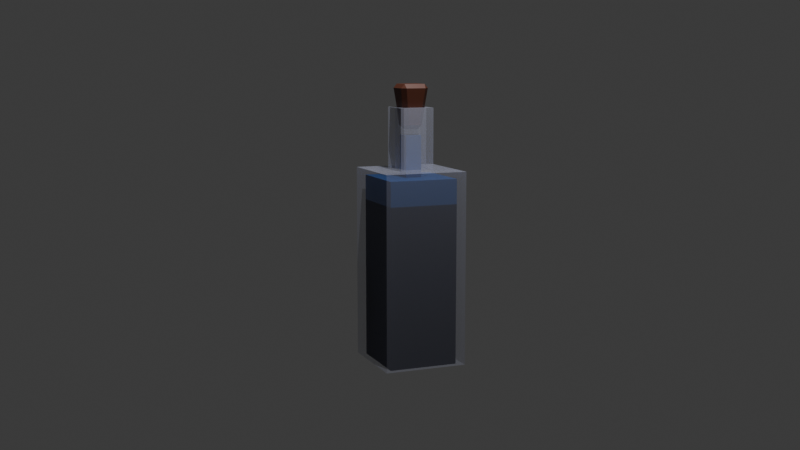 # Source: potion2.blend  (saved by Blender 4.2.66; exported with 4.5.12 LTS)
import bpy
from mathutils import Matrix  # noqa: F401  (used for matrix-valued properties, if any)

bpy.ops.wm.read_factory_settings(use_empty=True)
scene = bpy.context.scene
scene.name = 'Scene'

# ---- collections
col_collection = bpy.data.collections.new('Collection'); scene.collection.children.link(col_collection)

# ---- materials (node trees are filled in below, after node groups)
mat_glass = bpy.data.materials.new('glass')
mat_glass.surface_render_method = 'BLENDED'
mat_glass.blend_method = 'BLEND'
mat_glass.alpha_threshold = 0.0
mat_glass.thickness_mode = 'SLAB'
mat_glass.roughness = 0.5
mat_glass.line_color = (0.0, 0.0, 0.0, 1.0)
mat_material = bpy.data.materials.new('Material')
mat_material_001 = bpy.data.materials.new('Material.001')
mat_material_001.alpha_threshold = 0.0
mat_material_001.use_transparent_shadow = False
mat_material_001.roughness = 0.5
mat_material_001.line_color = (0.0, 0.0, 0.0, 1.0)

# ---- material node trees
mat_glass.use_nodes = True; mat_glass.node_tree.nodes.clear()
_N = mat_glass.node_tree.nodes; _L = mat_glass.node_tree.links
n0 = _N.new('ShaderNodeOutputMaterial'); n0.name = 'Material Output'; n0.location = (300, 300)
n1 = _N.new('ShaderNodeBsdfPrincipled'); n1.name = 'Principled BSDF'; n1.location = (10, 300)
n1.inputs[0].default_value = (0.6208, 0.6415, 0.8002, 1.0)
n1.inputs[3].default_value = 1.45
n1.inputs[4].default_value = 0.2385
_L.new(n1.outputs[0], n0.inputs[0])
n0.is_active_output = True
mat_material.use_nodes = True; mat_material.node_tree.nodes.clear()
_N = mat_material.node_tree.nodes; _L = mat_material.node_tree.links
n0 = _N.new('ShaderNodeBsdfPrincipled'); n0.name = 'Principled BSDF'; n0.location = (10, 300)
n0.inputs[0].default_value = (0.09084, 0.0254, 0.01233, 1.0)
n1 = _N.new('ShaderNodeOutputMaterial'); n1.name = 'Material Output'; n1.location = (300, 300)
_L.new(n0.outputs[0], n1.inputs[0])
n1.is_active_output = True
mat_material_001.use_nodes = True; mat_material_001.node_tree.nodes.clear()
_N = mat_material_001.node_tree.nodes; _L = mat_material_001.node_tree.links
n0 = _N.new('ShaderNodeOutputMaterial'); n0.name = 'Material Output'; n0.location = (300, 300)
n1 = _N.new('ShaderNodeBsdfPrincipled'); n1.name = 'Principled BSDF'; n1.location = (10, 300)
n1.inputs[0].default_value = (0.01542, 0.07954, 0.2709, 1.0)
n1.inputs[3].default_value = 1.45
_L.new(n1.outputs[0], n0.inputs[0])
n0.is_active_output = True

# ---- world
world_world = bpy.data.worlds.new('World'); scene.world = world_world
world_world.use_nodes = True; world_world.node_tree.nodes.clear()
_N = world_world.node_tree.nodes; _L = world_world.node_tree.links
n0 = _N.new('ShaderNodeOutputWorld'); n0.name = 'World Output'; n0.location = (300, 300)
n1 = _N.new('ShaderNodeBackground'); n1.name = 'Background'; n1.location = (10, 300)
n1.inputs[0].default_value = (0.05088, 0.05088, 0.05088, 1.0)
_L.new(n1.outputs[0], n0.inputs[0])
n0.is_active_output = True
world_world.color = (0.05088, 0.05088, 0.05088)
world_world.sun_shadow_jitter_overblur = 0.0

# ---- cameras
cam_camera = bpy.data.cameras.new('Camera')
cam_camera.clip_end = 100.0
cam_camera.ortho_scale = 7.314

# ---- lights
light_spot = bpy.data.lights.new('Spot', 'SPOT')
light_spot.energy = 5000.0

# ---- meshes
me_cube = bpy.data.meshes.new('Cube')
me_cube.from_pydata([(1.0, 1.0, 4.664), (1.0, 1.0, 0.01971), (1.0, -1.0, 4.664), (1.0, -1.0, 0.01971), (-1.0, 1.0, 4.664), (-1.0, 1.0, 0.01971), (-1.0, -1.0, 4.664), (-1.0, -1.0, 0.01971), (1.0, -1.0, 4.664), (-1.0, -1.0, 4.664), (1.0, 1.0, 4.664), (-1.0, 1.0, 4.664), (-1.0, 1.0, 0.01971), (-1.0, -1.0, 0.01971), (1.0, 1.0, 0.01971), (1.0, 1.0, 4.664), (-1.0, -1.0, 4.664), (1.0, -1.0, 4.664), (1.0, -1.0, 0.01971), (-1.0, 1.0, 4.664), (0.4112, -0.4112, 4.664), (-0.4112, -0.4112, 4.664), (0.4112, 0.4112, 4.664), (-0.4112, 0.4112, 4.664), (1.0, -1.0, 4.664), (-1.0, -1.0, 4.664), (1.0, 1.0, 4.664), (-1.0, 1.0, 4.664), (0.2811, -0.2811, 6.136), (-0.2811, -0.2811, 6.136), (0.2811, 0.2811, 6.136), (-0.2811, 0.2811, 6.136), (0.4112, -0.4112, 6.136), (-0.4112, -0.4112, 6.136), (0.4112, 0.4112, 6.136), (-0.4112, 0.4112, 6.136), (0.2811, -0.2811, 6.136), (-0.2811, -0.2811, 6.136), (0.2811, 0.2811, 6.136), (-0.2811, 0.2811, 6.136), (0.2811, -0.2811, 4.66), (-0.2811, -0.2811, 4.66), (0.2811, 0.2811, 4.66), (-0.2811, 0.2811, 4.66), (0.2811, -0.2811, 4.66), (-0.2811, -0.2811, 4.66), (0.2811, 0.2811, 4.66), (-0.2811, 0.2811, 4.66), (0.2811, -0.2811, 4.66), (-0.2811, -0.2811, 4.66), (0.2811, 0.2811, 4.66), (-0.2811, 0.2811, 4.66)], [], [(4, 11, 9, 6), (3, 7, 6, 2), (7, 5, 4, 6), (5, 7, 3, 1), (1, 3, 2, 0), (5, 1, 0, 4), (10, 8, 9, 11), (2, 8, 10, 0), (0, 10, 11, 4), (6, 9, 8, 2), (19, 16, 25, 27), (18, 17, 16, 13), (13, 16, 19, 12), (12, 14, 18, 13), (14, 15, 17, 18), (12, 19, 15, 14), (22, 23, 35, 34), (17, 15, 26, 24), (15, 19, 27, 26), (16, 17, 24, 25), (20, 21, 25, 24), (22, 20, 24, 26), (21, 23, 27, 25), (23, 22, 26, 27), (31, 29, 37, 39), (20, 22, 34, 32), (23, 21, 33, 35), (21, 20, 32, 33), (28, 29, 33, 32), (30, 28, 32, 34), (29, 31, 35, 33), (31, 30, 34, 35), (39, 37, 41, 43), (29, 28, 36, 37), (30, 31, 39, 38), (28, 30, 38, 36), (43, 41, 45, 47), (37, 36, 40, 41), (38, 39, 43, 42), (36, 38, 42, 40), (45, 44, 48, 49), (41, 40, 44, 45), (42, 43, 47, 46), (40, 42, 46, 44), (46, 47, 51, 50)])
_uv = me_cube.uv_layers.new(name='UVMap')
_uv.uv.foreach_set('vector', [0.625, 0.25, 0.625, 0.25, 0.625, 0.0, 0.625, 0.0, 0.375, 0.75, 0.375, 1.0, 0.625, 1.0, 0.625, 0.75, 0.375, 0.0, 0.375, 0.25, 0.625, 0.25, 0.625, 0.0, 0.125, 0.5, 0.125, 0.75, 0.375, 0.75, 0.375, 0.5, 0.375, 0.5, 0.375, 0.75, 0.625, 0.75, 0.625, 0.5, 0.375, 0.25, 0.375, 0.5, 0.625, 0.5, 0.625, 0.25, 0.625, 0.5, 0.625, 0.75, 0.875, 0.75, 0.875, 0.5, 0.625, 0.75, 0.625, 0.75, 0.625, 0.5, 0.625, 0.5, 0.625, 0.5, 0.625, 0.5, 0.625, 0.25, 0.625, 0.25, 0.625, 1.0, 0.625, 1.0, 0.625, 0.75, 0.625, 0.75, 0.625, 0.25, 0.625, 0.0, 0.625, 0.0, 0.625, 0.25, 0.375, 0.75, 0.625, 0.75, 0.625, 1.0, 0.375, 1.0, 0.375, 0.0, 0.625, 0.0, 0.625, 0.25, 0.375, 0.25, 0.125, 0.5, 0.375, 0.5, 0.375, 0.75, 0.125, 0.75, 0.375, 0.5, 0.625, 0.5, 0.625, 0.75, 0.375, 0.75, 0.375, 0.25, 0.625, 0.25, 0.625, 0.5, 0.375, 0.5, 0.6986, 0.5736, 0.8014, 0.5736, 0.8014, 0.5736, 0.6986, 0.5736, 0.625, 0.75, 0.625, 0.5, 0.625, 0.5, 0.625, 0.75, 0.625, 0.5, 0.625, 0.25, 0.625, 0.25, 0.625, 0.5, 0.625, 1.0, 0.625, 0.75, 0.625, 0.75, 0.625, 1.0, 0.6986, 0.6764, 0.8014, 0.6764, 0.875, 0.75, 0.625, 0.75, 0.6986, 0.5736, 0.6986, 0.6764, 0.625, 0.75, 0.625, 0.5, 0.8014, 0.6764, 0.8014, 0.5736, 0.875, 0.5, 0.875, 0.75, 0.8014, 0.5736, 0.6986, 0.5736, 0.625, 0.5, 0.875, 0.5, 0.7851, 0.5899, 0.7851, 0.6601, 0.7851, 0.6601, 0.7851, 0.5899, 0.6986, 0.6764, 0.6986, 0.5736, 0.6986, 0.5736, 0.6986, 0.6764, 0.8014, 0.5736, 0.8014, 0.6764, 0.8014, 0.6764, 0.8014, 0.5736, 0.8014, 0.6764, 0.6986, 0.6764, 0.6986, 0.6764, 0.8014, 0.6764, 0.7149, 0.6601, 0.7851, 0.6601, 0.8014, 0.6764, 0.6986, 0.6764, 0.7149, 0.5899, 0.7149, 0.6601, 0.6986, 0.6764, 0.6986, 0.5736, 0.7851, 0.6601, 0.7851, 0.5899, 0.8014, 0.5736, 0.8014, 0.6764, 0.7851, 0.5899, 0.7149, 0.5899, 0.6986, 0.5736, 0.8014, 0.5736, 0.7851, 0.5899, 0.7851, 0.6601, 0.7851, 0.6601, 0.7851, 0.5899, 0.7851, 0.6601, 0.7149, 0.6601, 0.7149, 0.6601, 0.7851, 0.6601, 0.7149, 0.5899, 0.7851, 0.5899, 0.7851, 0.5899, 0.7149, 0.5899, 0.7149, 0.6601, 0.7149, 0.5899, 0.7149, 0.5899, 0.7149, 0.6601, 0.7851, 0.5899, 0.7851, 0.6601, 0.7851, 0.6601, 0.7851, 0.5899, 0.7851, 0.6601, 0.7149, 0.6601, 0.7149, 0.6601, 0.7851, 0.6601, 0.7149, 0.5899, 0.7851, 0.5899, 0.7851, 0.5899, 0.7149, 0.5899, 0.7149, 0.6601, 0.7149, 0.5899, 0.7149, 0.5899, 0.7149, 0.6601, 0.7851, 0.6601, 0.7149, 0.6601, 0.7149, 0.6601, 0.7851, 0.6601, 0.7851, 0.6601, 0.7149, 0.6601, 0.7149, 0.6601, 0.7851, 0.6601, 0.7149, 0.5899, 0.7851, 0.5899, 0.7851, 0.5899, 0.7149, 0.5899, 0.7149, 0.6601, 0.7149, 0.5899, 0.7149, 0.5899, 0.7149, 0.6601, 0.7149, 0.5899, 0.7851, 0.5899, 0.7851, 0.5899, 0.7149, 0.5899])
_uv = me_cube.uv_layers.new(name='automap')
_uv.uv.foreach_set('vector', [-0.5, 1.5, -0.5, 1.5, -0.5, -0.5, -0.5, -0.5, 1.5, -3.917, -0.5, -3.917, -0.5, 0.7272, 1.5, 0.7272, -0.5, -3.917, 1.5, -3.917, 1.5, 0.7272, -0.5, 0.7272, -0.5, 1.5, -0.5, -0.5, 1.5, -0.5, 1.5, 1.5, 1.5, -3.917, -0.5, -3.917, -0.5, 0.7272, 1.5, 0.7272, -0.5, -3.917, 1.5, -3.917, 1.5, 0.7272, -0.5, 0.7272, 1.5, 1.5, 1.5, -0.5, -0.5, -0.5, -0.5, 1.5, 1.5, -0.5, 1.5, -0.5, 1.5, 1.5, 1.5, 1.5, 1.5, 1.5, 1.5, 1.5, -0.5, 1.5, -0.5, 1.5, -0.5, -0.5, -0.5, -0.5, 1.5, -0.5, 1.5, -0.5, -0.5, 1.5, -0.5, -0.5, -0.5, -0.5, -0.5, 1.5, 1.5, -3.917, 1.5, 0.7272, -0.5, 0.7272, -0.5, -3.917, -0.5, -3.917, -0.5, 0.7272, 1.5, 0.7272, 1.5, -3.917, -0.5, 1.5, 1.5, 1.5, 1.5, -0.5, -0.5, -0.5, 1.5, -3.917, 1.5, 0.7272, -0.5, 0.7272, -0.5, -3.917, -0.5, -3.917, -0.5, 0.7272, 1.5, 0.7272, 1.5, -3.917, 0.9112, 0.7272, 0.08884, 0.7272, 0.08884, 2.2, 0.9112, 2.2, 1.5, -0.5, 1.5, 1.5, 1.5, 1.5, 1.5, -0.5, 1.5, 1.5, -0.5, 1.5, -0.5, 1.5, 1.5, 1.5, -0.5, -0.5, 1.5, -0.5, 1.5, -0.5, -0.5, -0.5, 0.9112, 0.08884, 0.08884, 0.08884, -0.5, -0.5, 1.5, -0.5, 0.9112, 0.9112, 0.9112, 0.08884, 1.5, -0.5, 1.5, 1.5, 0.08884, 0.08884, 0.08884, 0.9112, -0.5, 1.5, -0.5, -0.5, 0.08884, 0.9112, 0.9112, 0.9112, 1.5, 1.5, -0.5, 1.5, 0.2189, 0.7811, 0.2189, 0.2189, 0.2189, 0.2189, 0.2189, 0.7811, 0.08884, 0.7272, 0.9112, 0.7272, 0.9112, 2.2, 0.08884, 2.2, 0.9112, 0.7272, 0.08884, 0.7272, 0.08884, 2.2, 0.9112, 2.2, 0.08884, 0.7272, 0.9112, 0.7272, 0.9112, 2.2, 0.08884, 2.2, 0.7811, 0.2189, 0.2189, 0.2189, 0.08884, 0.08884, 0.9112, 0.08884, 0.7811, 0.7811, 0.7811, 0.2189, 0.9112, 0.08884, 0.9112, 0.9112, 0.2189, 0.2189, 0.2189, 0.7811, 0.08884, 0.9112, 0.08884, 0.08884, 0.2189, 0.7811, 0.7811, 0.7811, 0.9112, 0.9112, 0.08884, 0.9112, 0.7811, 2.2, 0.2189, 2.2, 0.2189, 0.7235, 0.7811, 0.7235, 0.2189, 0.2189, 0.7811, 0.2189, 0.7811, 0.2189, 0.2189, 0.2189, 0.7811, 0.7811, 0.2189, 0.7811, 0.2189, 0.7811, 0.7811, 0.7811, 0.7811, 0.2189, 0.7811, 0.7811, 0.7811, 0.7811, 0.7811, 0.2189, 0.2189, 0.7811, 0.2189, 0.2189, 0.2189, 0.2189, 0.2189, 0.7811, 0.2189, 2.2, 0.7811, 2.2, 0.7811, 0.7235, 0.2189, 0.7235, 0.7811, 2.2, 0.2189, 2.2, 0.2189, 0.7235, 0.7811, 0.7235, 0.2189, 2.2, 0.7811, 2.2, 0.7811, 0.7235, 0.2189, 0.7235, 0.2189, 0.2189, 0.7811, 0.2189, 0.7811, 0.2189, 0.2189, 0.2189, 0.2189, 0.2189, 0.7811, 0.2189, 0.7811, 0.2189, 0.2189, 0.2189, 0.7811, 0.7811, 0.2189, 0.7811, 0.2189, 0.7811, 0.7811, 0.7811, 0.7811, 0.2189, 0.7811, 0.7811, 0.7811, 0.7811, 0.7811, 0.2189, 0.7811, 0.7811, 0.2189, 0.7811, 0.2189, 0.7811, 0.7811, 0.7811])
_uv.active_render = True
me_cube.materials.append(mat_glass)
me_cube.use_mirror_vertex_groups = False
me_cube.auto_texspace = False
me_cube.update()
me_cube_001 = bpy.data.meshes.new('Cube.001')
me_cube_001.from_pydata([(0.2346, -0.2374, 5.767), (-0.2346, -0.2374, 5.767), (0.2346, 0.2374, 5.767), (-0.2346, 0.2374, 5.767), (0.3516, -0.3516, 6.687), (-0.3516, -0.3516, 6.687), (0.3516, 0.3516, 6.687), (-0.3516, 0.3516, 6.687), (-0.2864, -0.2898, 6.204), (-0.2864, 0.2898, 6.204), (0.2864, -0.2898, 6.204), (0.2864, 0.2898, 6.204), (0.2346, -0.2346, 5.626), (-0.2346, -0.2346, 5.626), (0.2346, 0.2346, 5.626), (-0.2346, 0.2346, 5.626)], [], [(3, 2, 14, 15), (0, 1, 13, 12), (4, 6, 7), (4, 7, 5), (9, 8, 5, 7), (8, 10, 4, 5), (11, 9, 7, 6), (10, 11, 6, 4), (0, 2, 11, 10), (2, 3, 9, 11), (3, 1, 8, 9), (1, 0, 10, 8), (12, 15, 14), (12, 13, 15), (2, 0, 12, 14), (1, 3, 15, 13)])
_uv = me_cube_001.uv_layers.new(name='UVMap')
_uv.uv.foreach_set('vector', [0.0, 0.0, 0.0, 0.0, 0.0, 0.0, 0.0, 0.0, 0.0, 0.0, 0.0, 0.0, 0.0, 0.0, 0.0, 0.0, 0.0, 0.0, 0.0, 0.0, 0.0, 0.0, 0.0, 0.0, 0.0, 0.0, 0.0, 0.0, 0.0, 0.0, 0.0, 0.0, 0.0, 0.0, 0.0, 0.0, 0.0, 0.0, 0.0, 0.0, 0.0, 0.0, 0.0, 0.0, 0.0, 0.0, 0.0, 0.0, 0.0, 0.0, 0.0, 0.0, 0.0, 0.0, 0.0, 0.0, 0.0, 0.0, 0.0, 0.0, 0.0, 0.0, 0.0, 0.0, 0.0, 0.0, 0.0, 0.0, 0.0, 0.0, 0.0, 0.0, 0.0, 0.0, 0.0, 0.0, 0.0, 0.0, 0.0, 0.0, 0.0, 0.0, 0.0, 0.0, 0.0, 0.0, 0.0, 0.0, 0.0, 0.0, 0.0, 0.0, 0.0, 0.0, 0.0, 0.0, 0.0, 0.0, 0.0, 0.0, 0.0, 0.0, 0.0, 0.0, 0.0, 0.0, 0.0, 0.0, 0.0, 0.0, 0.0, 0.0, 0.0, 0.0, 0.0, 0.0, 0.0, 0.0, 0.0, 0.0])
_uv = me_cube_001.uv_layers.new(name='automap')
_uv.uv.foreach_set('vector', [0.2189, 0.1702, 0.7811, 0.1702, 0.7811, 0.1702, 0.2189, 0.1702, 0.7811, 0.1702, 0.2189, 0.1702, 0.2189, 0.1702, 0.7811, 0.1702, 0.7811, 0.2189, 0.7811, 0.7811, 0.2189, 0.7811, 0.7811, 0.2189, 0.2189, 0.7811, 0.2189, 0.2189, 0.7811, 0.5464, 0.2189, 0.5464, 0.2189, 0.8298, 0.7811, 0.8298, 0.2189, 0.5464, 0.7811, 0.5464, 0.7811, 0.8298, 0.2189, 0.8298, 0.7811, 0.5464, 0.2189, 0.5464, 0.2189, 0.8298, 0.7811, 0.8298, 0.2189, 0.5464, 0.7811, 0.5464, 0.7811, 0.8298, 0.2189, 0.8298, 0.2189, 0.1702, 0.7811, 0.1702, 0.7811, 0.5464, 0.2189, 0.5464, 0.7811, 0.1702, 0.2189, 0.1702, 0.2189, 0.5464, 0.7811, 0.5464, 0.7811, 0.1702, 0.2189, 0.1702, 0.2189, 0.5464, 0.7811, 0.5464, 0.2189, 0.1702, 0.7811, 0.1702, 0.7811, 0.5464, 0.2189, 0.5464, 0.7811, 0.2189, 0.2189, 0.7811, 0.7811, 0.7811, 0.7811, 0.2189, 0.2189, 0.2189, 0.2189, 0.7811, 0.7811, 0.1702, 0.2189, 0.1702, 0.2189, 0.1702, 0.7811, 0.1702, 0.2189, 0.1702, 0.7811, 0.1702, 0.7811, 0.1702, 0.2189, 0.1702])
_uv.active_render = True
me_cube_001.materials.append(mat_material)
me_cube_001.use_mirror_vertex_groups = False
me_cube_001.auto_texspace = False
me_cube_001.update()
me_cube_002 = bpy.data.meshes.new('Cube.002')
me_cube_002.from_pydata([(1.0, 1.0, 4.664), (1.0, 1.0, 0.01971), (1.0, -1.0, 4.664), (1.0, -1.0, 0.01971), (-1.0, 1.0, 4.664), (-1.0, 1.0, 0.01971), (-1.0, -1.0, 4.664), (-1.0, -1.0, 0.01971), (1.0, -1.0, 4.664), (-1.0, -1.0, 4.664), (1.0, 1.0, 4.664), (-1.0, 1.0, 4.664), (-1.0, 1.0, 0.01971), (-1.0, -1.0, 0.01971), (1.0, 1.0, 0.01971), (1.0, 1.0, 4.664), (-1.0, -1.0, 4.664), (1.0, -1.0, 4.664), (1.0, -1.0, 0.01971), (-1.0, 1.0, 4.664), (1.0, -1.0, 4.664), (-1.0, -1.0, 4.664), (1.0, 1.0, 4.664), (-1.0, 1.0, 4.664), (1.0, -1.0, 4.664), (-1.0, -1.0, 4.664), (1.0, 1.0, 4.664), (-1.0, 1.0, 4.664), (0.2314, -0.2314, 5.382), (-0.2314, -0.2314, 5.382), (0.2314, 0.2314, 5.382), (-0.2314, 0.2314, 5.382), (1.0, -1.0, 5.382), (-1.0, -1.0, 5.382), (1.0, 1.0, 5.382), (-1.0, 1.0, 5.382), (0.2314, -0.2314, 6.578), (-0.2314, -0.2314, 6.578), (0.2314, 0.2314, 6.578), (-0.2314, 0.2314, 6.578)], [], [(4, 11, 9, 6), (3, 7, 6, 2), (7, 5, 4, 6), (5, 7, 3, 1), (1, 3, 2, 0), (5, 1, 0, 4), (11, 10, 26, 27), (2, 8, 10, 0), (0, 10, 11, 4), (6, 9, 8, 2), (19, 16, 21, 23), (18, 17, 16, 13), (13, 16, 19, 12), (12, 14, 18, 13), (14, 15, 17, 18), (12, 19, 15, 14), (17, 15, 22, 20), (15, 19, 23, 22), (16, 17, 20, 21), (27, 26, 34, 35), (10, 8, 24, 26), (9, 11, 27, 25), (8, 9, 25, 24), (29, 31, 39, 37), (26, 24, 32, 34), (25, 27, 35, 33), (24, 25, 33, 32), (29, 28, 32, 33), (28, 30, 34, 32), (31, 29, 33, 35), (30, 31, 35, 34), (38, 36, 37, 39), (28, 29, 37, 36), (31, 30, 38, 39), (30, 28, 36, 38)])
_uv = me_cube_002.uv_layers.new(name='UVMap')
_uv.uv.foreach_set('vector', [0.625, 0.25, 0.625, 0.25, 0.625, 0.0, 0.625, 0.0, 0.375, 0.75, 0.375, 1.0, 0.625, 1.0, 0.625, 0.75, 0.375, 0.0, 0.375, 0.25, 0.625, 0.25, 0.625, 0.0, 0.125, 0.5, 0.125, 0.75, 0.375, 0.75, 0.375, 0.5, 0.375, 0.5, 0.375, 0.75, 0.625, 0.75, 0.625, 0.5, 0.375, 0.25, 0.375, 0.5, 0.625, 0.5, 0.625, 0.25, 0.625, 0.25, 0.625, 0.5, 0.625, 0.5, 0.625, 0.25, 0.625, 0.75, 0.625, 0.75, 0.625, 0.5, 0.625, 0.5, 0.625, 0.5, 0.625, 0.5, 0.625, 0.25, 0.625, 0.25, 0.625, 1.0, 0.625, 1.0, 0.625, 0.75, 0.625, 0.75, 0.625, 0.25, 0.625, 0.0, 0.625, 0.0, 0.625, 0.25, 0.375, 0.75, 0.625, 0.75, 0.625, 1.0, 0.375, 1.0, 0.375, 0.0, 0.625, 0.0, 0.625, 0.25, 0.375, 0.25, 0.125, 0.5, 0.375, 0.5, 0.375, 0.75, 0.125, 0.75, 0.375, 0.5, 0.625, 0.5, 0.625, 0.75, 0.375, 0.75, 0.375, 0.25, 0.625, 0.25, 0.625, 0.5, 0.375, 0.5, 0.625, 0.75, 0.625, 0.5, 0.625, 0.5, 0.625, 0.75, 0.625, 0.5, 0.625, 0.25, 0.625, 0.25, 0.625, 0.5, 0.625, 1.0, 0.625, 0.75, 0.625, 0.75, 0.625, 1.0, 0.625, 0.25, 0.625, 0.5, 0.625, 0.5, 0.625, 0.25, 0.625, 0.5, 0.625, 0.75, 0.625, 0.75, 0.625, 0.5, 0.625, 0.0, 0.625, 0.25, 0.625, 0.25, 0.625, 0.0, 0.625, 0.75, 0.625, 1.0, 0.625, 1.0, 0.625, 0.75, 0.7789, 0.6539, 0.7789, 0.5961, 0.7789, 0.5961, 0.7789, 0.6539, 0.625, 0.5, 0.625, 0.75, 0.625, 0.75, 0.625, 0.5, 0.625, 0.0, 0.625, 0.25, 0.625, 0.25, 0.625, 0.0, 0.625, 0.75, 0.625, 1.0, 0.625, 1.0, 0.625, 0.75, 0.7789, 0.6539, 0.7211, 0.6539, 0.625, 0.75, 0.875, 0.75, 0.7211, 0.6539, 0.7211, 0.5961, 0.625, 0.5, 0.625, 0.75, 0.7789, 0.5961, 0.7789, 0.6539, 0.875, 0.75, 0.875, 0.5, 0.7211, 0.5961, 0.7789, 0.5961, 0.875, 0.5, 0.625, 0.5, 0.7211, 0.5961, 0.7211, 0.6539, 0.7789, 0.6539, 0.7789, 0.5961, 0.7211, 0.6539, 0.7789, 0.6539, 0.7789, 0.6539, 0.7211, 0.6539, 0.7789, 0.5961, 0.7211, 0.5961, 0.7211, 0.5961, 0.7789, 0.5961, 0.7211, 0.5961, 0.7211, 0.6539, 0.7211, 0.6539, 0.7211, 0.5961])
me_cube_002.materials.append(mat_material_001)
me_cube_002.use_mirror_vertex_groups = False
me_cube_002.update()

# ---- objects
ob_cristal = bpy.data.objects.new('cristal', me_cube)
ob_camera = bpy.data.objects.new('Camera', cam_camera)
ob_cork = bpy.data.objects.new('cork', me_cube_001)
ob_interior = bpy.data.objects.new('interior', me_cube_002)
ob_spot = bpy.data.objects.new('Spot', light_spot)

# ---- transforms, parenting, visibility, modifiers, constraints
ob_cristal.location = (0.0, 0.0, 0.0)
ob_cristal.lock_rotations_4d = False
ob_cristal.empty_display_type = 'ARROWS'
ob_cristal.lineart.crease_threshold = 0.0
ob_camera.location = (24.36, -10.05, 7.432)
ob_camera.rotation_euler = (1.416, -1.597e-06, 1.189)
ob_camera.scale = (1.0, 1.0, 1.0)
ob_camera.lock_rotations_4d = False
ob_camera.empty_display_type = 'ARROWS'
ob_camera.color = (0.0, 0.0, 0.0, 0.0)
ob_camera.display_type = 'WIRE'
ob_camera.lineart.crease_threshold = 0.0
ob_cork.location = (0.0, 0.0, 0.0)
ob_cork.lock_rotations_4d = False
ob_cork.empty_display_type = 'ARROWS'
ob_cork.lineart.crease_threshold = 0.0
_m = ob_cork.modifiers.new('Bevel', 'BEVEL')
ob_interior.location = (0.0, 0.0, 0.0)
ob_interior.scale = (0.8336, 0.8336, 0.8336)
ob_interior.lock_rotations_4d = False
ob_interior.empty_display_type = 'ARROWS'
ob_interior.lineart.crease_threshold = 0.0
ob_spot.location = (4.027, 0.0, 15.28)
ob_spot.rotation_euler = (0.0, 0.2784, 0.0)
ob_spot.scale = (1.726, 1.726, 1.726)

# ---- collection membership
col_collection.objects.link(ob_cristal)
col_collection.objects.link(ob_camera)
col_collection.objects.link(ob_cork)
col_collection.objects.link(ob_interior)
col_collection.objects.link(ob_spot)

# ---- scene / render settings (as saved in the file)
scene.camera = ob_camera
scene.frame_start = 1; scene.frame_end = 250; scene.frame_set(1)
scene.render.engine = 'BLENDER_EEVEE_NEXT'
scene.eevee.use_raytracing = True
bpy.context.view_layer.update()
